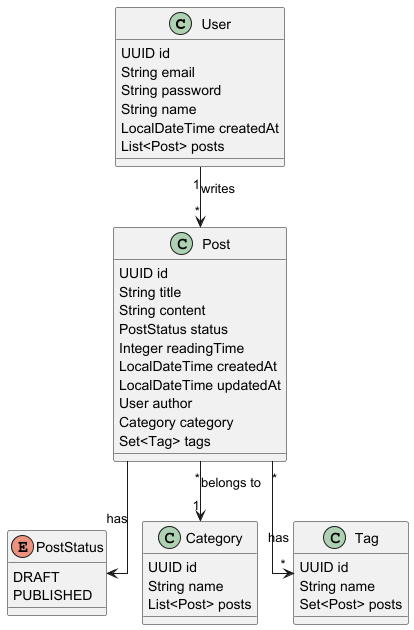

The diagram above was rendered by PlantUML. Its source (embedded in the PNG):
@startuml
skinparam classAttributeIconSize 0
skinparam linetype ortho

' USER
class User {
  UUID id
  String email
  String password
  String name
  LocalDateTime createdAt
  List<Post> posts
}

' POST
class Post {
  UUID id
  String title
  String content
  PostStatus status
  Integer readingTime
  LocalDateTime createdAt
  LocalDateTime updatedAt
  User author
  Category category
  Set<Tag> tags
}

' ENUM
enum PostStatus {
  DRAFT
  PUBLISHED
}

' CATEGORY
class Category {
  UUID id
  String name
  List<Post> posts
}

' TAG
class Tag {
  UUID id
  String name
  Set<Post> posts
}

' Relationships
User "1" --> "*" Post : writes
Post "*" --> "1" Category : belongs to
Post "*" --> "*" Tag : has
Post --> PostStatus : has

@enduml